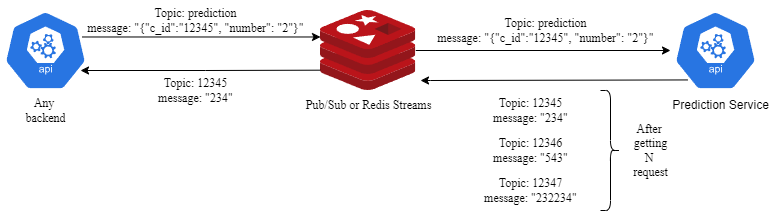

The diagram above was exported from draw.io. Its source (the exported page's mxGraphModel, read from the mxfile embedded in the PNG):
<mxGraphModel dx="1185" dy="581" grid="1" gridSize="10" guides="1" tooltips="1" connect="1" arrows="1" fold="1" page="1" pageScale="1" pageWidth="850" pageHeight="1100" math="0" shadow="0">
  <root>
    <mxCell id="0" />
    <mxCell id="1" parent="0" />
    <mxCell id="2" style="edgeStyle=orthogonalEdgeStyle;rounded=0;orthogonalLoop=1;jettySize=auto;html=1;startArrow=none;startFill=0;endArrow=classic;endFill=1;" edge="1" source="3" target="12" parent="1">
      <mxGeometry relative="1" as="geometry" />
    </mxCell>
    <mxCell id="3" value="" style="sketch=0;aspect=fixed;html=1;points=[];align=center;image;fontSize=12;image=img/lib/mscae/Cache_Redis_Product.svg;" vertex="1" parent="1">
      <mxGeometry x="340" y="400" width="95.24" height="80" as="geometry" />
    </mxCell>
    <mxCell id="4" style="edgeStyle=orthogonalEdgeStyle;rounded=0;orthogonalLoop=1;jettySize=auto;html=1;exitX=0.889;exitY=0.75;exitDx=0;exitDy=0;exitPerimeter=0;entryX=-0.003;entryY=0.746;entryDx=0;entryDy=0;entryPerimeter=0;startArrow=classic;startFill=1;endArrow=none;endFill=0;" edge="1" source="5" target="3" parent="1">
      <mxGeometry relative="1" as="geometry">
        <Array as="points" />
      </mxGeometry>
    </mxCell>
    <mxCell id="5" value="" style="sketch=0;html=1;dashed=0;whitespace=wrap;fillColor=#2875E2;strokeColor=#ffffff;points=[[0.005,0.63,0],[0.1,0.2,0],[0.9,0.2,0],[0.5,0,0],[0.995,0.63,0],[0.72,0.99,0],[0.5,1,0],[0.28,0.99,0]];shape=mxgraph.kubernetes.icon;prIcon=api" vertex="1" parent="1">
      <mxGeometry x="20" y="400" width="90" height="80" as="geometry" />
    </mxCell>
    <mxCell id="6" style="edgeStyle=orthogonalEdgeStyle;rounded=0;orthogonalLoop=1;jettySize=auto;html=1;exitX=0.907;exitY=0.331;exitDx=0;exitDy=0;exitPerimeter=0;" edge="1" source="5" target="3" parent="1">
      <mxGeometry relative="1" as="geometry">
        <mxPoint x="170" y="430" as="sourcePoint" />
        <mxPoint x="380" y="430" as="targetPoint" />
        <Array as="points">
          <mxPoint x="340" y="427" />
          <mxPoint x="340" y="427" />
        </Array>
      </mxGeometry>
    </mxCell>
    <mxCell id="7" value="Topic: prediction&lt;br&gt;message: &quot;{&quot;c_id&quot;:&quot;12345&quot;, &quot;number&quot;: &quot;2&quot;}&quot;" style="text;html=1;align=center;verticalAlign=middle;resizable=0;points=[];autosize=1;strokeColor=none;fillColor=none;rounded=0;fontFamily=Times New Roman;" vertex="1" parent="1">
      <mxGeometry x="95" y="390" width="240" height="40" as="geometry" />
    </mxCell>
    <mxCell id="8" value="Pub/Sub or Redis Streams" style="text;html=1;align=center;verticalAlign=middle;resizable=0;points=[];autosize=1;strokeColor=none;fillColor=none;fontFamily=Times New Roman;" vertex="1" parent="1">
      <mxGeometry x="312.62" y="480" width="150" height="30" as="geometry" />
    </mxCell>
    <mxCell id="9" value="Topic: 12345&lt;br&gt;message: &quot;234&quot;" style="text;html=1;align=center;verticalAlign=middle;resizable=0;points=[];autosize=1;strokeColor=none;fillColor=none;rounded=0;fontFamily=Times New Roman;" vertex="1" parent="1">
      <mxGeometry x="165" y="460" width="100" height="40" as="geometry" />
    </mxCell>
    <mxCell id="10" value="Topic: prediction&lt;br&gt;message: &quot;{&quot;c_id&quot;:&quot;12345&quot;, &quot;number&quot;: &quot;2&quot;}&quot;" style="text;html=1;align=center;verticalAlign=middle;resizable=0;points=[];autosize=1;strokeColor=none;fillColor=none;rounded=0;fontFamily=Times New Roman;" vertex="1" parent="1">
      <mxGeometry x="445" y="400" width="240" height="40" as="geometry" />
    </mxCell>
    <mxCell id="11" value="Any &lt;br&gt;backend" style="text;html=1;align=center;verticalAlign=middle;resizable=0;points=[];autosize=1;strokeColor=none;fillColor=none;fontFamily=Times New Roman;" vertex="1" parent="1">
      <mxGeometry x="35" y="480" width="60" height="40" as="geometry" />
    </mxCell>
    <mxCell id="12" value="" style="sketch=0;html=1;dashed=0;whitespace=wrap;fillColor=#2875E2;strokeColor=#ffffff;points=[[0.005,0.63,0],[0.1,0.2,0],[0.9,0.2,0],[0.5,0,0],[0.995,0.63,0],[0.72,0.99,0],[0.5,1,0],[0.28,0.99,0]];shape=mxgraph.kubernetes.icon;prIcon=api" vertex="1" parent="1">
      <mxGeometry x="690" y="400" width="90" height="80" as="geometry" />
    </mxCell>
    <mxCell id="13" value="Prediction Service" style="text;html=1;align=center;verticalAlign=middle;resizable=0;points=[];autosize=1;strokeColor=none;fillColor=none;" vertex="1" parent="1">
      <mxGeometry x="680" y="480" width="120" height="30" as="geometry" />
    </mxCell>
    <mxCell id="14" style="edgeStyle=orthogonalEdgeStyle;rounded=0;orthogonalLoop=1;jettySize=auto;html=1;entryX=0.189;entryY=0.868;entryDx=0;entryDy=0;entryPerimeter=0;startArrow=classic;startFill=1;endArrow=none;endFill=0;" edge="1" target="12" parent="1">
      <mxGeometry relative="1" as="geometry">
        <mxPoint x="440" y="470" as="sourcePoint" />
        <mxPoint x="690.0042799999999" y="450.00000000000006" as="targetPoint" />
        <Array as="points">
          <mxPoint x="450" y="470" />
        </Array>
      </mxGeometry>
    </mxCell>
    <mxCell id="15" value="" style="shape=curlyBracket;whiteSpace=wrap;html=1;rounded=1;flipH=1;strokeColor=default;" vertex="1" parent="1">
      <mxGeometry x="620" y="480" width="20" height="120" as="geometry" />
    </mxCell>
    <mxCell id="16" value="After&amp;nbsp;&lt;br&gt;getting&lt;br&gt;N&amp;nbsp;&lt;br&gt;request" style="text;html=1;align=center;verticalAlign=middle;resizable=0;points=[];autosize=1;strokeColor=none;fillColor=none;fontFamily=Times New Roman;" vertex="1" parent="1">
      <mxGeometry x="640" y="505" width="60" height="70" as="geometry" />
    </mxCell>
    <mxCell id="17" value="Topic: 12347&lt;br&gt;message: &quot;232234&quot;" style="text;html=1;align=center;verticalAlign=middle;resizable=0;points=[];autosize=1;strokeColor=none;fillColor=none;rounded=0;fontFamily=Times New Roman;" vertex="1" parent="1">
      <mxGeometry x="490" y="560" width="120" height="40" as="geometry" />
    </mxCell>
    <mxCell id="18" value="Topic: 12346&lt;br&gt;message: &quot;543&quot;" style="text;html=1;align=center;verticalAlign=middle;resizable=0;points=[];autosize=1;strokeColor=none;fillColor=none;rounded=0;fontFamily=Times New Roman;" vertex="1" parent="1">
      <mxGeometry x="500" y="520" width="100" height="40" as="geometry" />
    </mxCell>
    <mxCell id="19" value="Topic: 12345&lt;br&gt;message: &quot;234&quot;" style="text;html=1;align=center;verticalAlign=middle;resizable=0;points=[];autosize=1;strokeColor=none;fillColor=none;rounded=0;fontFamily=Times New Roman;" vertex="1" parent="1">
      <mxGeometry x="500" y="480" width="100" height="40" as="geometry" />
    </mxCell>
  </root>
</mxGraphModel>